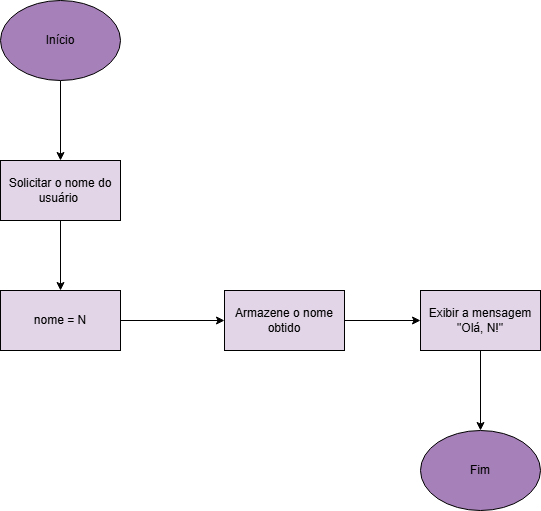

The diagram above was exported from draw.io. Its source (the exported page's mxGraphModel, read from the mxfile embedded in the PNG):
<mxGraphModel dx="1647" dy="886" grid="1" gridSize="10" guides="1" tooltips="1" connect="1" arrows="1" fold="1" page="1" pageScale="1" pageWidth="827" pageHeight="1169" math="0" shadow="0">
  <root>
    <mxCell id="0" />
    <mxCell id="1" parent="0" />
    <mxCell id="ZvG3eh745KfP-RuztsX0-3" style="edgeStyle=orthogonalEdgeStyle;rounded=0;orthogonalLoop=1;jettySize=auto;html=1;" edge="1" parent="1" source="ZvG3eh745KfP-RuztsX0-1" target="ZvG3eh745KfP-RuztsX0-2">
      <mxGeometry relative="1" as="geometry" />
    </mxCell>
    <mxCell id="ZvG3eh745KfP-RuztsX0-1" value="Início" style="ellipse;whiteSpace=wrap;html=1;fillColor=light-dark(#A680B8,var(--ge-dark-color, #121212));" vertex="1" parent="1">
      <mxGeometry x="70" y="40" width="120" height="80" as="geometry" />
    </mxCell>
    <mxCell id="ZvG3eh745KfP-RuztsX0-5" style="edgeStyle=orthogonalEdgeStyle;rounded=0;orthogonalLoop=1;jettySize=auto;html=1;" edge="1" parent="1" source="ZvG3eh745KfP-RuztsX0-2" target="ZvG3eh745KfP-RuztsX0-4">
      <mxGeometry relative="1" as="geometry" />
    </mxCell>
    <mxCell id="ZvG3eh745KfP-RuztsX0-2" value="Solicitar o nome do usuário&amp;nbsp;" style="rounded=0;whiteSpace=wrap;html=1;fillColor=light-dark(#E1D5E7,var(--ge-dark-color, #121212));" vertex="1" parent="1">
      <mxGeometry x="70" y="200" width="120" height="60" as="geometry" />
    </mxCell>
    <mxCell id="ZvG3eh745KfP-RuztsX0-7" style="edgeStyle=orthogonalEdgeStyle;rounded=0;orthogonalLoop=1;jettySize=auto;html=1;entryX=0;entryY=0.5;entryDx=0;entryDy=0;" edge="1" parent="1" source="ZvG3eh745KfP-RuztsX0-4" target="ZvG3eh745KfP-RuztsX0-8">
      <mxGeometry relative="1" as="geometry">
        <mxPoint x="280" y="360" as="targetPoint" />
      </mxGeometry>
    </mxCell>
    <mxCell id="ZvG3eh745KfP-RuztsX0-4" value="nome = N" style="rounded=0;whiteSpace=wrap;html=1;fillColor=light-dark(#E1D5E7,var(--ge-dark-color, #121212));" vertex="1" parent="1">
      <mxGeometry x="70" y="330" width="120" height="60" as="geometry" />
    </mxCell>
    <mxCell id="ZvG3eh745KfP-RuztsX0-10" style="edgeStyle=orthogonalEdgeStyle;rounded=0;orthogonalLoop=1;jettySize=auto;html=1;entryX=0;entryY=0.5;entryDx=0;entryDy=0;" edge="1" parent="1" source="ZvG3eh745KfP-RuztsX0-8" target="ZvG3eh745KfP-RuztsX0-9">
      <mxGeometry relative="1" as="geometry" />
    </mxCell>
    <mxCell id="ZvG3eh745KfP-RuztsX0-8" value="Armazene o nome obtido" style="rounded=0;whiteSpace=wrap;html=1;fillColor=light-dark(#E1D5E7,var(--ge-dark-color, #121212));" vertex="1" parent="1">
      <mxGeometry x="294" y="330" width="120" height="60" as="geometry" />
    </mxCell>
    <mxCell id="ZvG3eh745KfP-RuztsX0-12" style="edgeStyle=orthogonalEdgeStyle;rounded=0;orthogonalLoop=1;jettySize=auto;html=1;" edge="1" parent="1" source="ZvG3eh745KfP-RuztsX0-9" target="ZvG3eh745KfP-RuztsX0-11">
      <mxGeometry relative="1" as="geometry" />
    </mxCell>
    <mxCell id="ZvG3eh745KfP-RuztsX0-9" value="Exibir a mensagem&lt;div&gt;&quot;Olá, N!&quot;&lt;/div&gt;" style="rounded=0;whiteSpace=wrap;html=1;fillColor=light-dark(#E1D5E7,var(--ge-dark-color, #121212));" vertex="1" parent="1">
      <mxGeometry x="490" y="330" width="120" height="60" as="geometry" />
    </mxCell>
    <mxCell id="ZvG3eh745KfP-RuztsX0-11" value="Fim" style="ellipse;whiteSpace=wrap;html=1;fillColor=light-dark(#A680B8,var(--ge-dark-color, #121212));" vertex="1" parent="1">
      <mxGeometry x="490" y="470" width="120" height="80" as="geometry" />
    </mxCell>
  </root>
</mxGraphModel>